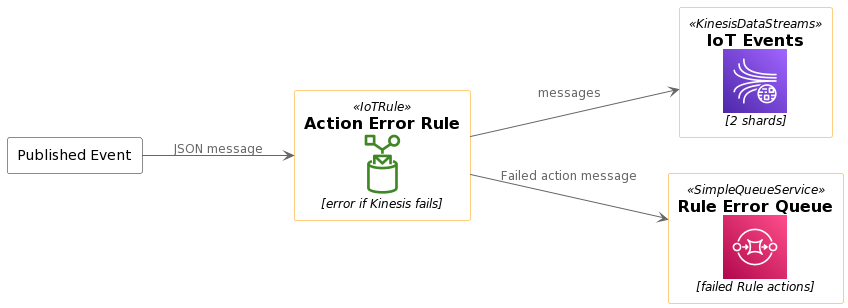

The diagram above was rendered by PlantUML. Its source (embedded in the PNG):
@startuml
!include <awslib/AWSCommon>
!include <awslib/InternetOfThings/IoTRule>
!include <awslib/Analytics/KinesisDataStreams>
!include <awslib/ApplicationIntegration/SimpleQueueService>

left to right direction

agent "Published Event" as event #fff

IoTRule(iotRule, "Action Error Rule", "error if Kinesis fails")
KinesisDataStreams(eventStream, "IoT Events", "2 shards")
SimpleQueueService(errorQueue, "Rule Error Queue", "failed Rule actions")

event --> iotRule : JSON message
iotRule --> eventStream : messages
iotRule --> errorQueue : Failed action message
@enduml